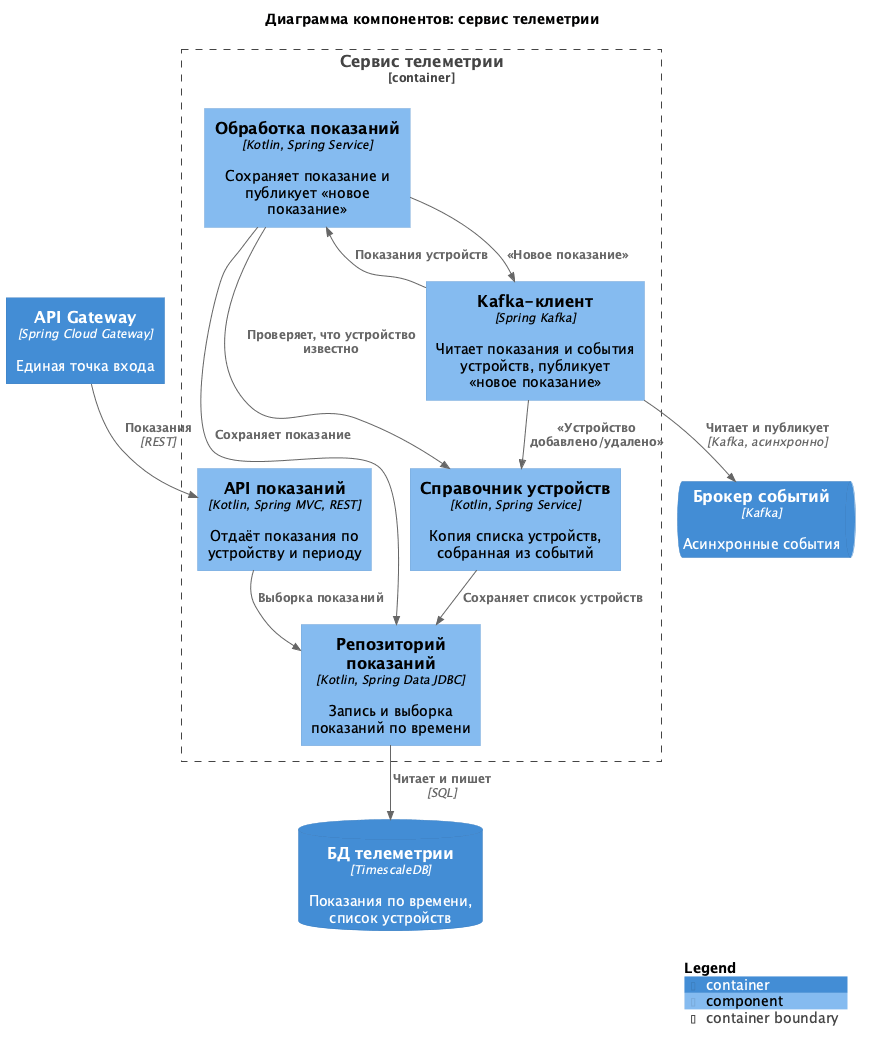

The diagram above was rendered by PlantUML. Its source (embedded in the PNG):
@startuml
' встроенная раскладка: диаграмма рисуется без установленного Graphviz
!pragma layout smetana
!include <C4/C4_Component>

title Диаграмма компонентов: сервис телеметрии

Container(gateway, "API Gateway", "Spring Cloud Gateway", "Единая точка входа")
ContainerDb(telemetryDb, "БД телеметрии", "TimescaleDB", "Показания по времени, список устройств")
ContainerQueue(kafka, "Брокер событий", "Kafka", "Асинхронные события")

Container_Boundary(svc, "Сервис телеметрии") {
  Component(api, "API показаний", "Kotlin, Spring MVC, REST", "Отдаёт показания по устройству и периоду")
  Component(processing, "Обработка показаний", "Kotlin, Spring Service", "Сохраняет показание и публикует «новое показание»")
  Component(registry, "Справочник устройств", "Kotlin, Spring Service", "Копия списка устройств, собранная из событий")
  Component(repo, "Репозиторий показаний", "Kotlin, Spring Data JDBC", "Запись и выборка показаний по времени")
  Component(events, "Kafka-клиент", "Spring Kafka", "Читает показания и события устройств, публикует «новое показание»")
}

Rel(gateway, api, "Показания", "REST")
Rel(api, repo, "Выборка показаний")
Rel(events, processing, "Показания устройств")
Rel(events, registry, "«Устройство добавлено/удалено»")
Rel(processing, registry, "Проверяет, что устройство известно")
Rel(processing, repo, "Сохраняет показание")
Rel(registry, repo, "Сохраняет список устройств")
Rel(processing, events, "«Новое показание»")
Rel(repo, telemetryDb, "Читает и пишет", "SQL")
Rel(events, kafka, "Читает и публикует", "Kafka, асинхронно")

SHOW_LEGEND()
@enduml